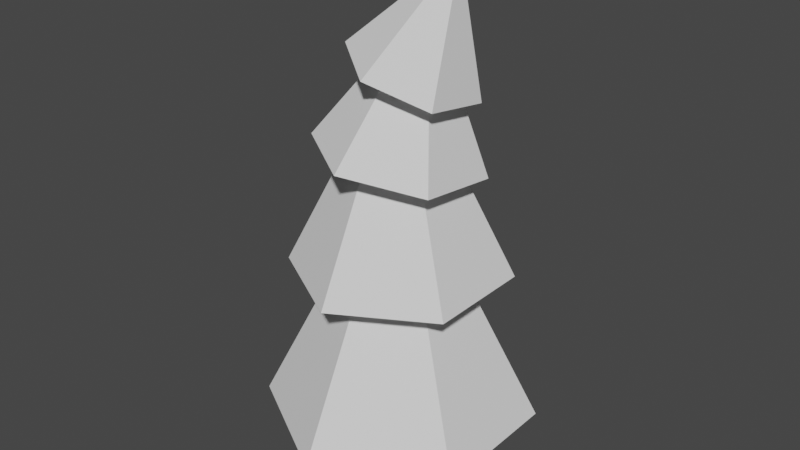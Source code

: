 # Source: tree.blend  (saved by Blender 3.6.13; exported with 4.5.12 LTS)
import bpy
from mathutils import Matrix  # noqa: F401  (used for matrix-valued properties, if any)

bpy.ops.wm.read_factory_settings(use_empty=True)
scene = bpy.context.scene
scene.name = 'Scene'

# ---- node groups
ng_auto_smooth = bpy.data.node_groups.new('Auto Smooth', 'GeometryNodeTree')
_s = ng_auto_smooth.interface.new_socket(name='Geometry', in_out='OUTPUT', socket_type='NodeSocketGeometry')
_s = ng_auto_smooth.interface.new_socket(name='Geometry', in_out='INPUT', socket_type='NodeSocketGeometry')
_s = ng_auto_smooth.interface.new_socket(name='Angle', in_out='INPUT', socket_type='NodeSocketFloat')
_s.subtype = 'ANGLE'
_s.min_value = 0.0
_s.max_value = 3.142
ng_auto_smooth.is_modifier = True
_N = ng_auto_smooth.nodes; _L = ng_auto_smooth.links
n0 = _N.new('NodeGroupOutput'); n0.name = 'Group Output'; n0.location = (480, -100)
n1 = _N.new('NodeGroupInput'); n1.name = 'Group Input'; n1.location = (-420, -300)
n2 = _N.new('NodeGroupInput'); n2.name = 'Group Input.001'; n2.location = (-60, -100)
n3 = _N.new('GeometryNodeSetShadeSmooth'); n3.name = 'Set Shade Smooth'; n3.location = (120, -100)
n3.domain = 'EDGE'
n4 = _N.new('GeometryNodeSetShadeSmooth'); n4.name = 'Set Shade Smooth.001'; n4.location = (300, -100)
n5 = _N.new('GeometryNodeInputMeshEdgeAngle'); n5.name = 'Edge Angle'; n5.location = (-420, -220)
n6 = _N.new('GeometryNodeInputEdgeSmooth'); n6.name = 'Is Edge Smooth'; n6.location = (-60, -160)
n7 = _N.new('GeometryNodeInputShadeSmooth'); n7.name = 'Is Face Smooth'; n7.location = (-240, -340)
n8 = _N.new('FunctionNodeBooleanMath'); n8.name = 'Boolean Math'; n8.location = (-60, -220)
n9 = _N.new('FunctionNodeCompare'); n9.name = 'Compare'; n9.location = (-240, -180)
n9.operation = 'LESS_EQUAL'
_L.new(n5.outputs[0], n9.inputs[0])
_L.new(n4.outputs[0], n0.inputs[0])
_L.new(n1.outputs[1], n9.inputs[1])
_L.new(n9.outputs[0], n8.inputs[0])
_L.new(n7.outputs[0], n8.inputs[1])
_L.new(n2.outputs[0], n3.inputs[0])
_L.new(n6.outputs[0], n3.inputs[1])
_L.new(n3.outputs[0], n4.inputs[0])
_L.new(n8.outputs[0], n3.inputs[2])
n0.is_active_output = True

# ---- world
world_world = bpy.data.worlds.new('World'); scene.world = world_world
world_world.use_nodes = True; world_world.node_tree.nodes.clear()
_N = world_world.node_tree.nodes; _L = world_world.node_tree.links
n0 = _N.new('ShaderNodeOutputWorld'); n0.name = 'World Output'; n0.location = (300, 300)
n1 = _N.new('ShaderNodeBackground'); n1.name = 'Background'; n1.location = (10, 300)
n1.inputs[0].default_value = (0.05088, 0.05088, 0.05088, 1.0)
_L.new(n1.outputs[0], n0.inputs[0])
n0.is_active_output = True
world_world.color = (0.05088, 0.05088, 0.05088)
world_world.use_sun_shadow = False
world_world.sun_shadow_jitter_overblur = 0.0

# ---- meshes
me_tree = bpy.data.meshes.new('Tree')
me_tree.from_pydata([(0.0, 1.0, -1.0), (0.866, 0.5, -1.0), (0.866, -0.5, -1.0), (0.0, -1.0, -1.0), (-0.866, -0.5, -1.0), (-0.866, 0.5, -1.0), (0.0, 0.0, 1.0), (0.0, 0.7961, 0.1269), (0.6894, 0.398, 0.1269), (0.6894, -0.398, 0.1269), (0.0, -0.7961, 0.1269), (-0.6894, -0.398, 0.1269), (-0.6894, 0.398, 0.1269), (0.0, 0.0, 1.719), (0.05534, 0.5513, 0.9339), (0.5592, 0.2246, 0.8863), (0.5366, -0.3751, 0.9447), (0.01016, -0.6482, 1.051), (-0.4937, -0.3214, 1.098), (-0.4711, 0.2783, 1.04), (0.1954, 0.04841, 2.051), (0.1707, 0.4229, 1.528), (0.5375, 0.15, 1.423), (0.5092, -0.3147, 1.483), (0.1141, -0.5065, 1.648), (-0.2527, -0.2336, 1.752), (-0.2244, 0.2311, 1.692), (0.4275, 0.04182, 2.37), (-0.2265, -0.2568, -1.465), (-0.2265, -0.2568, -0.9519), (-0.2265, 0.2568, -1.465), (-0.2265, 0.2568, -0.9519), (0.2871, -0.2568, -1.465), (0.2871, -0.2568, -0.9519), (0.2871, 0.2568, -1.465), (0.2871, 0.2568, -0.9519)], [], [(0, 6, 1), (1, 6, 2), (2, 6, 3), (3, 6, 4), (0, 1, 2, 3, 4, 5), (4, 6, 5), (5, 6, 0), (7, 13, 8), (8, 13, 9), (9, 13, 10), (10, 13, 11), (7, 8, 9, 10, 11, 12), (11, 13, 12), (12, 13, 7), (14, 20, 15), (15, 20, 16), (16, 20, 17), (17, 20, 18), (14, 15, 16, 17, 18, 19), (18, 20, 19), (19, 20, 14), (21, 27, 22), (22, 27, 23), (23, 27, 24), (24, 27, 25), (21, 22, 23, 24, 25, 26), (25, 27, 26), (26, 27, 21), (28, 29, 31, 30), (30, 31, 35, 34), (34, 35, 33, 32), (32, 33, 29, 28), (30, 34, 32, 28), (35, 31, 29, 33)])
_uv = me_tree.uv_layers.new(name='UVMap')
_uv.uv.foreach_set('vector', [0.25, 0.49, 0.25, 0.25, 0.4578, 0.37, 0.4578, 0.37, 0.25, 0.25, 0.4578, 0.13, 0.4578, 0.13, 0.25, 0.25, 0.25, 0.01, 0.25, 0.01, 0.25, 0.25, 0.04215, 0.13, 0.75, 0.49, 0.9578, 0.37, 0.9578, 0.13, 0.75, 0.01, 0.5422, 0.13, 0.5422, 0.37, 0.04215, 0.13, 0.25, 0.25, 0.04215, 0.37, 0.04215, 0.37, 0.25, 0.25, 0.25, 0.49, 0.25, 0.49, 0.25, 0.25, 0.4578, 0.37, 0.4578, 0.37, 0.25, 0.25, 0.4578, 0.13, 0.4578, 0.13, 0.25, 0.25, 0.25, 0.01, 0.25, 0.01, 0.25, 0.25, 0.04215, 0.13, 0.75, 0.49, 0.9578, 0.37, 0.9578, 0.13, 0.75, 0.01, 0.5422, 0.13, 0.5422, 0.37, 0.04215, 0.13, 0.25, 0.25, 0.04215, 0.37, 0.04215, 0.37, 0.25, 0.25, 0.25, 0.49, 0.25, 0.49, 0.25, 0.25, 0.4578, 0.37, 0.4578, 0.37, 0.25, 0.25, 0.4578, 0.13, 0.4578, 0.13, 0.25, 0.25, 0.25, 0.01, 0.25, 0.01, 0.25, 0.25, 0.04215, 0.13, 0.75, 0.49, 0.9578, 0.37, 0.9578, 0.13, 0.75, 0.01, 0.5422, 0.13, 0.5422, 0.37, 0.04215, 0.13, 0.25, 0.25, 0.04215, 0.37, 0.04215, 0.37, 0.25, 0.25, 0.25, 0.49, 0.25, 0.49, 0.25, 0.25, 0.4578, 0.37, 0.4578, 0.37, 0.25, 0.25, 0.4578, 0.13, 0.4578, 0.13, 0.25, 0.25, 0.25, 0.01, 0.25, 0.01, 0.25, 0.25, 0.04215, 0.13, 0.75, 0.49, 0.9578, 0.37, 0.9578, 0.13, 0.75, 0.01, 0.5422, 0.13, 0.5422, 0.37, 0.04215, 0.13, 0.25, 0.25, 0.04215, 0.37, 0.04215, 0.37, 0.25, 0.25, 0.25, 0.49, 0.375, 0.0, 0.625, 0.0, 0.625, 0.25, 0.375, 0.25, 0.375, 0.25, 0.625, 0.25, 0.625, 0.5, 0.375, 0.5, 0.375, 0.5, 0.625, 0.5, 0.625, 0.75, 0.375, 0.75, 0.375, 0.75, 0.625, 0.75, 0.625, 1.0, 0.375, 1.0, 0.125, 0.5, 0.375, 0.5, 0.375, 0.75, 0.125, 0.75, 0.625, 0.5, 0.875, 0.5, 0.875, 0.75, 0.625, 0.75])
me_tree.update()

# ---- objects
ob_tree = bpy.data.objects.new('Tree', me_tree)

# ---- transforms, parenting, visibility, modifiers, constraints
ob_tree.location = (-0.01532, 0.007278, 0.7328)
ob_tree.scale = (0.6988, 0.6988, 0.6988)
_m = ob_tree.modifiers.new('Auto Smooth', 'NODES')
_m.node_group = ng_auto_smooth
_gi = [s.identifier for s in ng_auto_smooth.interface.items_tree if s.item_type == 'SOCKET' and s.in_out == 'INPUT']
_m[_gi[1]] = 0.5236  # Angle

# ---- collection membership
scene.collection.objects.link(ob_tree)

# ---- scene / render settings (as saved in the file)
scene.frame_start = 1; scene.frame_end = 250; scene.frame_set(38)
scene.render.engine = 'BLENDER_EEVEE_NEXT'
scene.cycles.sampling_pattern = 'TABULATED_SOBOL'
scene.view_settings.view_transform = 'Filmic'
bpy.context.view_layer.update()

# ---- added for rendering (the .blend has no active camera and no usable light): camera, sun
cam_auto = bpy.data.cameras.new('AutoCamera')
cam_auto.lens = 50.0
cam_auto.sensor_width = 36.0
cam_auto.clip_end = 1000.0
ob_auto_camera = bpy.data.objects.new('AutoCamera', cam_auto)
scene.collection.objects.link(ob_auto_camera)
ob_auto_camera.location = (2.99738, -3.60796, 3.45908)
ob_auto_camera.rotation_euler = (1.09748, -7.21219e-08, 0.694738)
scene.camera = ob_auto_camera
light_auto_sun = bpy.data.lights.new('AutoSun', 'SUN')
light_auto_sun.energy = 3.0
light_auto_sun.angle = 0.0523599
ob_auto_sun = bpy.data.objects.new('AutoSun', light_auto_sun)
scene.collection.objects.link(ob_auto_sun)
ob_auto_sun.rotation_euler = (0.872665, 0.174533, 0.523599)
bpy.context.view_layer.update()
